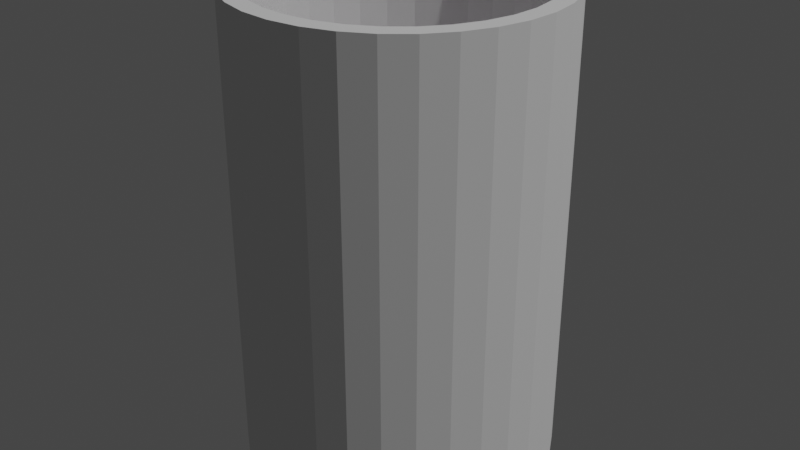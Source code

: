 # Source: scout8.blend  (saved by Blender 4.4.32; exported with 4.5.12 LTS)
import bpy
from mathutils import Matrix  # noqa: F401  (used for matrix-valued properties, if any)

bpy.ops.wm.read_factory_settings(use_empty=True)
scene = bpy.context.scene
scene.name = 'Scene'

# ---- collections
col_collection = bpy.data.collections.new('Collection'); scene.collection.children.link(col_collection)

# ---- images (referenced by path relative to the original .blend; pixels are not part of the script)
import os
ASSET_DIR = os.environ.get("B2B_ASSET_DIR", "")  # directory of the original .blend (textures are referenced by path, not embedded)
HERE = os.path.dirname(os.path.abspath(__file__))  # packed textures are extracted next to this script under _unpacked/

def load_image(name, relpath, width, height, colorspace="sRGB"):
    """Load a texture the original file referenced (path relative to the .blend, or extracted next to this script)."""
    p = next((c for c in (os.path.join(HERE, relpath), os.path.join(ASSET_DIR, relpath)) if relpath and os.path.exists(c)), "")
    if p:
        img = bpy.data.images.load(p, check_existing=True)
        img.name = name
    else:  # same state as the original file: an image datablock whose file is absent (Cycles renders it pink)
        img = bpy.data.images.new(name, width, height)
        img.source = "FILE"
        img.filepath = "//" + (relpath or name)
    img.colorspace_settings.name = colorspace
    return img
img_8_png = load_image('8.png', '8.png', 1024, 1024, 'sRGB')

# ---- materials (node trees are filled in below, after node groups)
mat_material = bpy.data.materials.new('Material')

# ---- material node trees
mat_material.use_nodes = True; mat_material.node_tree.nodes.clear()
_N = mat_material.node_tree.nodes; _L = mat_material.node_tree.links
n0 = _N.new('ShaderNodeBsdfPrincipled'); n0.name = 'Principled BSDF'; n0.location = (10, 300)
n1 = _N.new('ShaderNodeOutputMaterial'); n1.name = 'Material Output'; n1.location = (300, 300)
n2 = _N.new('ShaderNodeTexImage'); n2.name = 'Image Texture'; n2.location = (-280, 266)
n2.image = img_8_png
_L.new(n0.outputs[0], n1.inputs[0])
_L.new(n2.outputs[0], n0.inputs[0])
n1.is_active_output = True

# ---- world
world_world = bpy.data.worlds.new('World'); scene.world = world_world
world_world.use_nodes = True; world_world.node_tree.nodes.clear()
_N = world_world.node_tree.nodes; _L = world_world.node_tree.links
n0 = _N.new('ShaderNodeOutputWorld'); n0.name = 'World Output'; n0.location = (300, 300)
n1 = _N.new('ShaderNodeBackground'); n1.name = 'Background'; n1.location = (10, 300)
n1.inputs[0].default_value = (0.05088, 0.05088, 0.05088, 1.0)
_L.new(n1.outputs[0], n0.inputs[0])
n0.is_active_output = True
world_world.color = (0.05088, 0.05088, 0.05088)
world_world.use_sun_shadow = False
world_world.sun_shadow_jitter_overblur = 0.0

# ---- lights
light_light = bpy.data.lights.new('Light', 'POINT')
light_light.transmission_factor = 0.0
light_light.energy = 1000.0
light_light.shadow_soft_size = 0.1
light_light.shadow_maximum_resolution = 0.006
light_light.use_absolute_resolution = True

# ---- meshes
me_001 = bpy.data.meshes.new('柱体.001')
me_001.from_pydata([(-2.999e-08, 0.8803, -0.8185), (0.1717, 0.8634, -0.8185), (0.3369, 0.8133, -0.8185), (0.4891, 0.7319, -0.8185), (0.6224, 0.6224, -0.8185), (0.7319, 0.4891, -0.8185), (0.8133, 0.3369, -0.8185), (0.8634, 0.1717, -0.8185), (0.8803, -3.454e-09, -0.8185), (0.8634, -0.1717, -0.8185), (0.8133, -0.3369, -0.8185), (0.7319, -0.4891, -0.8185), (0.6224, -0.6224, -0.8185), (0.4891, -0.7319, -0.8185), (0.3369, -0.8133, -0.8185), (0.1717, -0.8634, -0.8185), (-2.999e-08, -0.8803, -0.8185), (-0.1717, -0.8634, -0.8185), (-0.3369, -0.8133, -0.8185), (-0.4891, -0.7319, -0.8185), (-0.6224, -0.6224, -0.8185), (-0.7319, -0.4891, -0.8185), (-0.8133, -0.3369, -0.8185), (-0.8634, -0.1717, -0.8185), (-0.8803, -3.454e-09, -0.8185), (-0.8634, 0.1717, -0.8185), (-0.8133, 0.3369, -0.8185), (-0.7319, 0.4891, -0.8185), (-0.6224, 0.6224, -0.8185), (-0.4891, 0.7319, -0.8185), (-0.3369, 0.8133, -0.8185), (-0.1717, 0.8634, -0.8185), (0.0, 1.0, -1.0), (-2.999e-08, 0.8803, -0.8185), (0.1951, 0.9808, -1.0), (0.1717, 0.8634, -0.8185), (0.3827, 0.9239, -1.0), (0.3369, 0.8133, -0.8185), (0.5556, 0.8315, -1.0), (0.4891, 0.7319, -0.8185), (0.7071, 0.7071, -1.0), (0.6224, 0.6224, -0.8185), (0.8315, 0.5556, -1.0), (0.7319, 0.4891, -0.8185), (0.9239, 0.3827, -1.0), (0.8133, 0.3369, -0.8185), (0.9808, 0.1951, -1.0), (0.8634, 0.1717, -0.8185), (1.0, 0.0, -1.0), (0.8803, -3.454e-09, -0.8185), (0.9808, -0.1951, -1.0), (0.8634, -0.1717, -0.8185), (0.9239, -0.3827, -1.0), (0.8133, -0.3369, -0.8185), (0.8315, -0.5556, -1.0), (0.7319, -0.4891, -0.8185), (0.7071, -0.7071, -1.0), (0.6224, -0.6224, -0.8185), (0.5556, -0.8315, -1.0), (0.4891, -0.7319, -0.8185), (0.3827, -0.9239, -1.0), (0.3369, -0.8133, -0.8185), (0.1951, -0.9808, -1.0), (0.1717, -0.8634, -0.8185), (0.0, -1.0, -1.0), (-2.999e-08, -0.8803, -0.8185), (-0.1951, -0.9808, -1.0), (-0.1717, -0.8634, -0.8185), (-0.3827, -0.9239, -1.0), (-0.3369, -0.8133, -0.8185), (-0.5556, -0.8315, -1.0), (-0.4891, -0.7319, -0.8185), (-0.7071, -0.7071, -1.0), (-0.6224, -0.6224, -0.8185), (-0.8315, -0.5556, -1.0), (-0.7319, -0.4891, -0.8185), (-0.9239, -0.3827, -1.0), (-0.8133, -0.3369, -0.8185), (-0.9808, -0.1951, -1.0), (-0.8634, -0.1717, -0.8185), (-1.0, 0.0, -1.0), (-0.8803, -3.454e-09, -0.8185), (-0.9808, 0.1951, -1.0), (-0.8634, 0.1717, -0.8185), (-0.9239, 0.3827, -1.0), (-0.8133, 0.3369, -0.8185), (-0.8315, 0.5556, -1.0), (-0.7319, 0.4891, -0.8185), (-0.7071, 0.7071, -1.0), (-0.6224, 0.6224, -0.8185), (-0.5556, 0.8315, -1.0), (-0.4891, 0.7319, -0.8185), (-0.3827, 0.9239, -1.0), (-0.3369, 0.8133, -0.8185), (-0.1951, 0.9808, -1.0), (-0.1717, 0.8634, -0.8185), (0.1951, 0.9808, 1.0), (0.0, 1.0, 1.0), (0.3827, 0.9239, 1.0), (0.5556, 0.8315, 1.0), (0.7071, 0.7071, 1.0), (0.8315, 0.5556, 1.0), (0.9239, 0.3827, 1.0), (0.9808, 0.1951, 1.0), (1.0, 0.0, 1.0), (0.9808, -0.1951, 1.0), (0.9239, -0.3827, 1.0), (0.8315, -0.5556, 1.0), (0.7071, -0.7071, 1.0), (0.5556, -0.8315, 1.0), (0.3827, -0.9239, 1.0), (0.1951, -0.9808, 1.0), (0.0, -1.0, 1.0), (-0.1951, -0.9808, 1.0), (-0.3827, -0.9239, 1.0), (-0.5556, -0.8315, 1.0), (-0.7071, -0.7071, 1.0), (-0.8315, -0.5556, 1.0), (-0.9239, -0.3827, 1.0), (-0.9808, -0.1951, 1.0), (-1.0, 0.0, 1.0), (-0.9808, 0.1951, 1.0), (-0.9239, 0.3827, 1.0), (-0.8315, 0.5556, 1.0), (-0.7071, 0.7071, 1.0), (-0.5556, 0.8315, 1.0), (-0.3827, 0.9239, 1.0), (-0.1951, 0.9808, 1.0), (0.1722, 0.8655, 1.0), (0.0, 0.8825, 1.0), (0.3377, 0.8153, 1.0), (0.4903, 0.7338, 1.0), (0.624, 0.624, 1.0), (0.7338, 0.4903, 1.0), (0.8153, 0.3377, 1.0), (0.8655, 0.1722, 1.0), (0.8825, 0.0, 1.0), (0.8655, -0.1722, 1.0), (0.8153, -0.3377, 1.0), (0.7338, -0.4903, 1.0), (0.624, -0.624, 1.0), (0.4903, -0.7338, 1.0), (0.3377, -0.8153, 1.0), (0.1722, -0.8655, 1.0), (0.0, -0.8825, 1.0), (-0.1722, -0.8655, 1.0), (-0.3377, -0.8153, 1.0), (-0.4903, -0.7338, 1.0), (-0.624, -0.624, 1.0), (-0.7338, -0.4903, 1.0), (-0.8153, -0.3377, 1.0), (-0.8655, -0.1722, 1.0), (-0.8825, 0.0, 1.0), (-0.8655, 0.1722, 1.0), (-0.8153, 0.3377, 1.0), (-0.7338, 0.4903, 1.0), (-0.624, 0.624, 1.0), (-0.4903, 0.7338, 1.0), (-0.3377, 0.8153, 1.0), (-0.1722, 0.8655, 1.0)], [], [(1, 0, 31, 30, 29, 28, 27, 26, 25, 24, 23, 22, 21, 20, 19, 18, 17, 16, 15, 14, 13, 12, 11, 10, 9, 8, 7, 6, 5, 4, 3, 2), (32, 97, 96, 34), (34, 96, 98, 36), (36, 98, 99, 38), (38, 99, 100, 40), (40, 100, 101, 42), (42, 101, 102, 44), (44, 102, 103, 46), (46, 103, 104, 48), (48, 104, 105, 50), (50, 105, 106, 52), (52, 106, 107, 54), (54, 107, 108, 56), (56, 108, 109, 58), (58, 109, 110, 60), (60, 110, 111, 62), (62, 111, 112, 64), (64, 112, 113, 66), (66, 113, 114, 68), (68, 114, 115, 70), (70, 115, 116, 72), (72, 116, 117, 74), (74, 117, 118, 76), (76, 118, 119, 78), (78, 119, 120, 80), (80, 120, 121, 82), (82, 121, 122, 84), (84, 122, 123, 86), (86, 123, 124, 88), (88, 124, 125, 90), (90, 125, 126, 92), (92, 126, 127, 94), (94, 127, 97, 32), (32, 34, 36, 38, 40, 42, 44, 46, 48, 50, 52, 54, 56, 58, 60, 62, 64, 66, 68, 70, 72, 74, 76, 78, 80, 82, 84, 86, 88, 90, 92, 94), (129, 128, 96, 97), (128, 130, 98, 96), (130, 131, 99, 98), (131, 132, 100, 99), (132, 133, 101, 100), (133, 134, 102, 101), (134, 135, 103, 102), (135, 136, 104, 103), (136, 137, 105, 104), (137, 138, 106, 105), (138, 139, 107, 106), (139, 140, 108, 107), (140, 141, 109, 108), (141, 142, 110, 109), (142, 143, 111, 110), (143, 144, 112, 111), (144, 145, 113, 112), (145, 146, 114, 113), (146, 147, 115, 114), (147, 148, 116, 115), (148, 149, 117, 116), (149, 150, 118, 117), (150, 151, 119, 118), (151, 152, 120, 119), (152, 153, 121, 120), (153, 154, 122, 121), (154, 155, 123, 122), (155, 156, 124, 123), (156, 157, 125, 124), (157, 158, 126, 125), (158, 159, 127, 126), (159, 129, 97, 127), (33, 35, 128, 129), (35, 37, 130, 128), (37, 39, 131, 130), (39, 41, 132, 131), (41, 43, 133, 132), (43, 45, 134, 133), (45, 47, 135, 134), (47, 49, 136, 135), (49, 51, 137, 136), (51, 53, 138, 137), (53, 55, 139, 138), (55, 57, 140, 139), (57, 59, 141, 140), (59, 61, 142, 141), (61, 63, 143, 142), (63, 65, 144, 143), (65, 67, 145, 144), (67, 69, 146, 145), (69, 71, 147, 146), (71, 73, 148, 147), (73, 75, 149, 148), (75, 77, 150, 149), (77, 79, 151, 150), (79, 81, 152, 151), (81, 83, 153, 152), (83, 85, 154, 153), (85, 87, 155, 154), (87, 89, 156, 155), (89, 91, 157, 156), (91, 93, 158, 157), (93, 95, 159, 158), (95, 33, 129, 159)])
me_001.polygons.foreach_set('material_index', [0, 1, 1, 1, 1, 1, 1, 1, 1, 1, 1, 1, 1, 1, 1, 1, 1, 1, 1, 1, 1, 1, 1, 1, 1, 1, 1, 1, 1, 1, 1, 1, 1, 1, 1, 1, 1, 1, 1, 1, 1, 1, 1, 1, 1, 1, 1, 1, 1, 1, 1, 1, 1, 1, 1, 1, 1, 1, 1, 1, 1, 1, 1, 1, 1, 1, 1, 1, 1, 1, 1, 1, 1, 1, 1, 1, 1, 1, 1, 1, 1, 1, 1, 1, 1, 1, 1, 1, 1, 1, 1, 1, 1, 1, 1, 1, 1, 1])
_uv = me_001.uv_layers.new(name='UV 贴图')
_uv.uv.foreach_set('vector', [0.5969, 0.9877, 0.4996, 0.9973, 0.4023, 0.9877, 0.3088, 0.9594, 0.2226, 0.9134, 0.147, 0.8514, 0.08497, 0.776, 0.03888, 0.6899, 0.0105, 0.5964, 0.0009199, 0.4993, 0.0105, 0.4021, 0.03888, 0.3087, 0.08497, 0.2226, 0.147, 0.1471, 0.2226, 0.08517, 0.3088, 0.03915, 0.4023, 0.01081, 0.4996, 0.00124, 0.5969, 0.01081, 0.6905, 0.03915, 0.7767, 0.08517, 0.8523, 0.1471, 0.9143, 0.2226, 0.9604, 0.3087, 0.9887, 0.4021, 0.9983, 0.4993, 0.9888, 0.5964, 0.9604, 0.6899, 0.9143, 0.776, 0.8523, 0.8514, 0.7767, 0.9134, 0.6905, 0.9594, 1.0, 0.5, 1.0, 1.0, 0.9688, 1.0, 0.9688, 0.5, 0.9688, 0.5, 0.9688, 1.0, 0.9375, 1.0, 0.9375, 0.5, 0.9375, 0.5, 0.9375, 1.0, 0.9062, 1.0, 0.9062, 0.5, 0.9062, 0.5, 0.9062, 1.0, 0.875, 1.0, 0.875, 0.5, 0.875, 0.5, 0.875, 1.0, 0.8438, 1.0, 0.8438, 0.5, 0.8438, 0.5, 0.8438, 1.0, 0.8125, 1.0, 0.8125, 0.5, 0.8125, 0.5, 0.8125, 1.0, 0.7812, 1.0, 0.7812, 0.5, 0.7812, 0.5, 0.7812, 1.0, 0.75, 1.0, 0.75, 0.5, 0.75, 0.5, 0.75, 1.0, 0.7188, 1.0, 0.7188, 0.5, 0.7188, 0.5, 0.7188, 1.0, 0.6875, 1.0, 0.6875, 0.5, 0.6875, 0.5, 0.6875, 1.0, 0.6562, 1.0, 0.6562, 0.5, 0.6562, 0.5, 0.6562, 1.0, 0.625, 1.0, 0.625, 0.5, 0.625, 0.5, 0.625, 1.0, 0.5938, 1.0, 0.5938, 0.5, 0.5938, 0.5, 0.5938, 1.0, 0.5625, 1.0, 0.5625, 0.5, 0.5625, 0.5, 0.5625, 1.0, 0.5312, 1.0, 0.5312, 0.5, 0.5312, 0.5, 0.5312, 1.0, 0.5, 1.0, 0.5, 0.5, 0.5, 0.5, 0.5, 1.0, 0.4688, 1.0, 0.4688, 0.5, 0.4688, 0.5, 0.4688, 1.0, 0.4375, 1.0, 0.4375, 0.5, 0.4375, 0.5, 0.4375, 1.0, 0.4062, 1.0, 0.4062, 0.5, 0.4062, 0.5, 0.4062, 1.0, 0.375, 1.0, 0.375, 0.5, 0.375, 0.5, 0.375, 1.0, 0.3438, 1.0, 0.3438, 0.5, 0.3438, 0.5, 0.3438, 1.0, 0.3125, 1.0, 0.3125, 0.5, 0.3125, 0.5, 0.3125, 1.0, 0.2812, 1.0, 0.2812, 0.5, 0.2812, 0.5, 0.2812, 1.0, 0.25, 1.0, 0.25, 0.5, 0.25, 0.5, 0.25, 1.0, 0.2188, 1.0, 0.2188, 0.5, 0.2188, 0.5, 0.2188, 1.0, 0.1875, 1.0, 0.1875, 0.5, 0.1875, 0.5, 0.1875, 1.0, 0.1562, 1.0, 0.1562, 0.5, 0.1562, 0.5, 0.1562, 1.0, 0.125, 1.0, 0.125, 0.5, 0.125, 0.5, 0.125, 1.0, 0.09375, 1.0, 0.09375, 0.5, 0.09375, 0.5, 0.09375, 1.0, 0.0625, 1.0, 0.0625, 0.5, 0.0625, 0.5, 0.0625, 1.0, 0.03125, 1.0, 0.03125, 0.5, 0.03125, 0.5, 0.03125, 1.0, 0.0, 1.0, 0.0, 0.5, 0.75, 0.49, 0.7968, 0.4854, 0.8418, 0.4717, 0.8833, 0.4496, 0.9197, 0.4197, 0.9496, 0.3833, 0.9717, 0.3418, 0.9854, 0.2968, 0.99, 0.25, 0.9854, 0.2032, 0.9717, 0.1582, 0.9496, 0.1167, 0.9197, 0.08029, 0.8833, 0.05045, 0.8418, 0.02827, 0.7968, 0.01461, 0.75, 0.01, 0.7032, 0.01461, 0.6582, 0.02827, 0.6167, 0.05045, 0.5803, 0.08029, 0.5504, 0.1167, 0.5283, 0.1582, 0.5146, 0.2032, 0.51, 0.25, 0.5146, 0.2968, 0.5283, 0.3418, 0.5504, 0.3833, 0.5803, 0.4197, 0.6167, 0.4496, 0.6582, 0.4717, 0.7032, 0.4854, 0.25, 0.4618, 0.2913, 0.4577, 0.2968, 0.4854, 0.25, 0.49, 0.2913, 0.4577, 0.3311, 0.4457, 0.3418, 0.4717, 0.2968, 0.4854, 0.3311, 0.4457, 0.3677, 0.4261, 0.3833, 0.4496, 0.3418, 0.4717, 0.3677, 0.4261, 0.3998, 0.3998, 0.4197, 0.4197, 0.3833, 0.4496, 0.3998, 0.3998, 0.4261, 0.3677, 0.4496, 0.3833, 0.4197, 0.4197, 0.4261, 0.3677, 0.4457, 0.3311, 0.4717, 0.3418, 0.4496, 0.3833, 0.4457, 0.3311, 0.4577, 0.2913, 0.4854, 0.2968, 0.4717, 0.3418, 0.4577, 0.2913, 0.4618, 0.25, 0.49, 0.25, 0.4854, 0.2968, 0.4618, 0.25, 0.4577, 0.2087, 0.4854, 0.2032, 0.49, 0.25, 0.4577, 0.2087, 0.4457, 0.1689, 0.4717, 0.1582, 0.4854, 0.2032, 0.4457, 0.1689, 0.4261, 0.1323, 0.4496, 0.1167, 0.4717, 0.1582, 0.4261, 0.1323, 0.3998, 0.1002, 0.4197, 0.08029, 0.4496, 0.1167, 0.3998, 0.1002, 0.3677, 0.0739, 0.3833, 0.05045, 0.4197, 0.08029, 0.3677, 0.0739, 0.3311, 0.05432, 0.3418, 0.02827, 0.3833, 0.05045, 0.3311, 0.05432, 0.2913, 0.04227, 0.2968, 0.01461, 0.3418, 0.02827, 0.2913, 0.04227, 0.25, 0.0382, 0.25, 0.01, 0.2968, 0.01461, 0.25, 0.0382, 0.2087, 0.04227, 0.2032, 0.01461, 0.25, 0.01, 0.2087, 0.04227, 0.1689, 0.05432, 0.1582, 0.02827, 0.2032, 0.01461, 0.1689, 0.05432, 0.1323, 0.0739, 0.1167, 0.05045, 0.1582, 0.02827, 0.1323, 0.0739, 0.1002, 0.1002, 0.08029, 0.08029, 0.1167, 0.05045, 0.1002, 0.1002, 0.0739, 0.1323, 0.05045, 0.1167, 0.08029, 0.08029, 0.0739, 0.1323, 0.05432, 0.1689, 0.02827, 0.1582, 0.05045, 0.1167, 0.05432, 0.1689, 0.04227, 0.2087, 0.01461, 0.2032, 0.02827, 0.1582, 0.04227, 0.2087, 0.0382, 0.25, 0.01, 0.25, 0.01461, 0.2032, 0.0382, 0.25, 0.04227, 0.2913, 0.01461, 0.2968, 0.01, 0.25, 0.04227, 0.2913, 0.05432, 0.3311, 0.02827, 0.3418, 0.01461, 0.2968, 0.05432, 0.3311, 0.0739, 0.3677, 0.05045, 0.3833, 0.02827, 0.3418, 0.0739, 0.3677, 0.1002, 0.3998, 0.08029, 0.4197, 0.05045, 0.3833, 0.1002, 0.3998, 0.1323, 0.4261, 0.1167, 0.4496, 0.08029, 0.4197, 0.1323, 0.4261, 0.1689, 0.4457, 0.1582, 0.4717, 0.1167, 0.4496, 0.1689, 0.4457, 0.2087, 0.4577, 0.2032, 0.4854, 0.1582, 0.4717, 0.2087, 0.4577, 0.25, 0.4618, 0.25, 0.49, 0.2032, 0.4854, 0.25, 0.4435, 0.2877, 0.4398, 0.2913, 0.4577, 0.25, 0.4618, 0.2877, 0.4398, 0.324, 0.4288, 0.3311, 0.4457, 0.2913, 0.4577, 0.324, 0.4288, 0.3575, 0.4109, 0.3677, 0.4261, 0.3311, 0.4457, 0.3575, 0.4109, 0.3868, 0.3868, 0.3998, 0.3998, 0.3677, 0.4261, 0.3868, 0.3868, 0.4109, 0.3575, 0.4261, 0.3677, 0.3998, 0.3998, 0.4109, 0.3575, 0.4288, 0.324, 0.4457, 0.3311, 0.4261, 0.3677, 0.4288, 0.324, 0.4398, 0.2877, 0.4577, 0.2913, 0.4457, 0.3311, 0.4398, 0.2877, 0.4435, 0.25, 0.4618, 0.25, 0.4577, 0.2913, 0.4435, 0.25, 0.4398, 0.2123, 0.4577, 0.2087, 0.4618, 0.25, 0.4398, 0.2123, 0.4288, 0.176, 0.4457, 0.1689, 0.4577, 0.2087, 0.4288, 0.176, 0.4109, 0.1425, 0.4261, 0.1323, 0.4457, 0.1689, 0.4109, 0.1425, 0.3868, 0.1132, 0.3998, 0.1002, 0.4261, 0.1323, 0.3868, 0.1132, 0.3575, 0.08912, 0.3677, 0.0739, 0.3998, 0.1002, 0.3575, 0.08912, 0.324, 0.07124, 0.3311, 0.05432, 0.3677, 0.0739, 0.324, 0.07124, 0.2877, 0.06023, 0.2913, 0.04227, 0.3311, 0.05432, 0.2877, 0.06023, 0.25, 0.05651, 0.25, 0.0382, 0.2913, 0.04227, 0.25, 0.05651, 0.2123, 0.06023, 0.2087, 0.04227, 0.25, 0.0382, 0.2123, 0.06023, 0.176, 0.07124, 0.1689, 0.05432, 0.2087, 0.04227, 0.176, 0.07124, 0.1425, 0.08912, 0.1323, 0.0739, 0.1689, 0.05432, 0.1425, 0.08912, 0.1132, 0.1132, 0.1002, 0.1002, 0.1323, 0.0739, 0.1132, 0.1132, 0.08912, 0.1425, 0.0739, 0.1323, 0.1002, 0.1002, 0.08912, 0.1425, 0.07124, 0.176, 0.05432, 0.1689, 0.0739, 0.1323, 0.07124, 0.176, 0.06023, 0.2123, 0.04227, 0.2087, 0.05432, 0.1689, 0.06023, 0.2123, 0.05651, 0.25, 0.0382, 0.25, 0.04227, 0.2087, 0.05651, 0.25, 0.06023, 0.2877, 0.04227, 0.2913, 0.0382, 0.25, 0.06023, 0.2877, 0.07124, 0.324, 0.05432, 0.3311, 0.04227, 0.2913, 0.07124, 0.324, 0.08912, 0.3575, 0.0739, 0.3677, 0.05432, 0.3311, 0.08912, 0.3575, 0.1132, 0.3868, 0.1002, 0.3998, 0.0739, 0.3677, 0.1132, 0.3868, 0.1425, 0.4109, 0.1323, 0.4261, 0.1002, 0.3998, 0.1425, 0.4109, 0.176, 0.4288, 0.1689, 0.4457, 0.1323, 0.4261, 0.176, 0.4288, 0.2123, 0.4398, 0.2087, 0.4577, 0.1689, 0.4457, 0.2123, 0.4398, 0.25, 0.4435, 0.25, 0.4618, 0.2087, 0.4577])
me_001.materials.append(mat_material)
me_001.materials.append(None)
me_001.update()

# ---- objects
ob_001 = bpy.data.objects.new('柱体.001', me_001)
ob_light = bpy.data.objects.new('Light', light_light)

# ---- transforms, parenting, visibility, modifiers, constraints
ob_001.location = (0.0, 0.0, 0.0)
ob_001.scale = (0.1, 0.1, 0.15)
ob_light.location = (4.076, 1.005, 5.904)
ob_light.rotation_euler = (0.6503, 0.05522, 1.866)
ob_light.lock_rotations_4d = False
ob_light.empty_display_type = 'ARROWS'
ob_light.color = (0.0, 0.0, 0.0, 0.0)
ob_light.lineart.crease_threshold = 0.0

# ---- collection membership
scene.collection.objects.link(ob_001)
col_collection.objects.link(ob_light)

# ---- scene / render settings (as saved in the file)
scene.frame_start = 1; scene.frame_end = 250; scene.frame_set(1)
scene.render.engine = 'BLENDER_EEVEE_NEXT'
scene.cycles.sampling_pattern = 'TABULATED_SOBOL'
scene.view_settings.view_transform = 'Filmic'
bpy.context.view_layer.update()

# ---- added for rendering (the .blend has no active camera): camera
cam_auto = bpy.data.cameras.new('AutoCamera')
cam_auto.lens = 50.0
cam_auto.sensor_width = 36.0
cam_auto.clip_end = 1000.0
ob_auto_camera = bpy.data.objects.new('AutoCamera', cam_auto)
scene.collection.objects.link(ob_auto_camera)
ob_auto_camera.location = (0.38148, -0.457776, 0.305184)
ob_auto_camera.rotation_euler = (1.09748, -7.21219e-08, 0.694738)
scene.camera = ob_auto_camera
bpy.context.view_layer.update()
